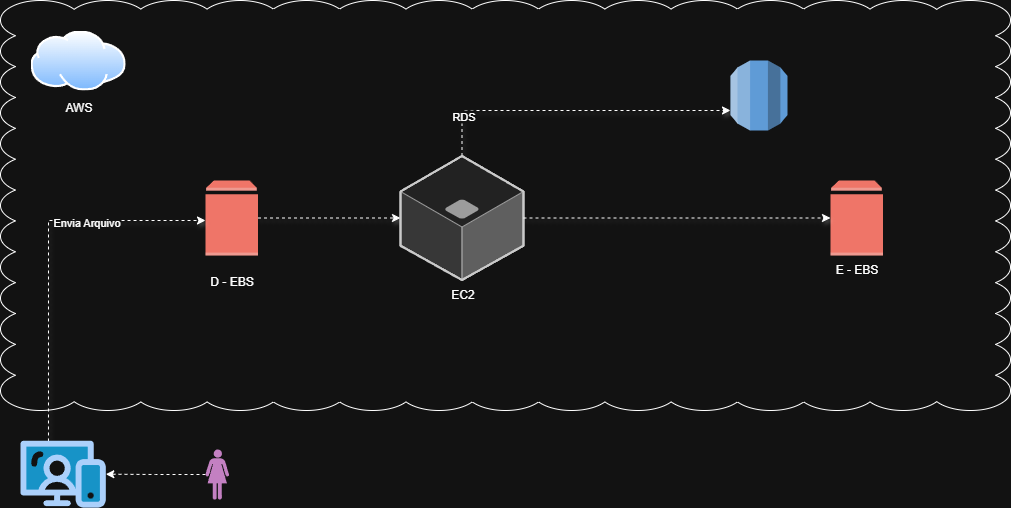

The diagram above was exported from draw.io. Its source (the exported page's mxGraphModel, read from the mxfile embedded in the PNG):
<mxGraphModel dx="1426" dy="743" grid="1" gridSize="10" guides="1" tooltips="1" connect="1" arrows="1" fold="1" page="1" pageScale="1" pageWidth="827" pageHeight="1169" math="0" shadow="0">
  <root>
    <mxCell id="0" />
    <mxCell id="1" parent="0" />
    <mxCell id="SnmiZvZaNrbcZACi8dNn-13" value="" style="whiteSpace=wrap;html=1;shape=mxgraph.basic.cloud_rect" vertex="1" parent="1">
      <mxGeometry x="40" y="30" width="1010" height="410" as="geometry" />
    </mxCell>
    <mxCell id="SnmiZvZaNrbcZACi8dNn-1" value="AWS" style="image;aspect=fixed;perimeter=ellipsePerimeter;html=1;align=center;shadow=0;dashed=0;spacingTop=3;image=img/lib/active_directory/internet_cloud.svg;" vertex="1" parent="1">
      <mxGeometry x="70" y="60" width="95.23" height="60" as="geometry" />
    </mxCell>
    <mxCell id="SnmiZvZaNrbcZACi8dNn-14" style="edgeStyle=orthogonalEdgeStyle;rounded=0;orthogonalLoop=1;jettySize=auto;html=1;noJump=0;flowAnimation=0;shadow=1;startFill=1;comic=0;enumerate=0;orthogonal=1;ignoreEdge=0;deletable=1;cloneable=1;dashed=1;" edge="1" parent="1" source="HqkIQgbD4-uxTm6xJdzG-1" target="SnmiZvZaNrbcZACi8dNn-3">
      <mxGeometry relative="1" as="geometry" />
    </mxCell>
    <mxCell id="HqkIQgbD4-uxTm6xJdzG-1" value="&lt;p&gt;D - EBS&lt;/p&gt;" style="outlineConnect=0;dashed=0;verticalLabelPosition=bottom;verticalAlign=top;align=center;html=1;shape=mxgraph.aws3.volume;fillColor=#E05243;gradientColor=none;" parent="1" vertex="1">
      <mxGeometry x="245" y="210" width="52.5" height="75" as="geometry" />
    </mxCell>
    <mxCell id="HqkIQgbD4-uxTm6xJdzG-8" style="edgeStyle=orthogonalEdgeStyle;rounded=0;orthogonalLoop=1;jettySize=auto;html=1;exitX=0.328;exitY=0.011;exitDx=0;exitDy=0;exitPerimeter=0;noJump=0;flowAnimation=0;shadow=1;startFill=1;comic=0;enumerate=0;orthogonal=1;ignoreEdge=0;deletable=1;cloneable=1;dashed=1;" parent="1" source="HqkIQgbD4-uxTm6xJdzG-2" target="HqkIQgbD4-uxTm6xJdzG-1" edge="1">
      <mxGeometry relative="1" as="geometry">
        <Array as="points">
          <mxPoint x="88" y="250" />
        </Array>
        <mxPoint x="90.00000000000004" y="425.2348466630001" as="sourcePoint" />
        <mxPoint x="180" y="250" as="targetPoint" />
      </mxGeometry>
    </mxCell>
    <mxCell id="HqkIQgbD4-uxTm6xJdzG-9" value="Envia Arquivo" style="edgeLabel;html=1;align=center;verticalAlign=middle;resizable=0;points=[];" parent="HqkIQgbD4-uxTm6xJdzG-8" vertex="1" connectable="0">
      <mxGeometry x="0.3638" y="-1" relative="1" as="geometry">
        <mxPoint as="offset" />
      </mxGeometry>
    </mxCell>
    <mxCell id="HqkIQgbD4-uxTm6xJdzG-2" value="" style="verticalLabelPosition=bottom;aspect=fixed;html=1;shape=mxgraph.salesforce.web;fillColorStyles=fillColor2,fillColor3,fillColor4;fillColor2=#032d60;fillColor3=#0d9dda;fillColor4=#ffffff;fillColor=none;strokeColor=none;" parent="1" vertex="1">
      <mxGeometry x="60" y="470" width="85.32" height="67.4" as="geometry" />
    </mxCell>
    <mxCell id="HqkIQgbD4-uxTm6xJdzG-10" value="" style="edgeStyle=orthogonalEdgeStyle;rounded=0;orthogonalLoop=1;jettySize=auto;html=1;startFill=1;comic=0;enumerate=0;orthogonal=1;ignoreEdge=0;noJump=0;deletable=1;cloneable=1;dashed=1;" parent="1" source="HqkIQgbD4-uxTm6xJdzG-11" target="HqkIQgbD4-uxTm6xJdzG-2" edge="1">
      <mxGeometry relative="1" as="geometry">
        <mxPoint x="241.8800000000001" y="503.70000000000005" as="sourcePoint" />
      </mxGeometry>
    </mxCell>
    <mxCell id="HqkIQgbD4-uxTm6xJdzG-11" value="" style="verticalLabelPosition=bottom;sketch=0;html=1;fillColor=#A153A0;verticalAlign=top;align=center;pointerEvents=1;shape=mxgraph.cisco_safe.design.actor_1;" parent="1" vertex="1">
      <mxGeometry x="245" y="479" width="23.5" height="50" as="geometry" />
    </mxCell>
    <mxCell id="SnmiZvZaNrbcZACi8dNn-8" style="edgeStyle=orthogonalEdgeStyle;rounded=0;orthogonalLoop=1;jettySize=auto;html=1;noJump=0;flowAnimation=0;shadow=1;startFill=1;comic=0;enumerate=0;orthogonal=1;ignoreEdge=0;deletable=1;cloneable=1;dashed=1;" edge="1" parent="1" source="SnmiZvZaNrbcZACi8dNn-3" target="SnmiZvZaNrbcZACi8dNn-7">
      <mxGeometry relative="1" as="geometry">
        <Array as="points">
          <mxPoint x="502" y="140" />
        </Array>
      </mxGeometry>
    </mxCell>
    <mxCell id="SnmiZvZaNrbcZACi8dNn-9" value="RDS" style="edgeLabel;html=1;align=center;verticalAlign=middle;resizable=0;points=[];" vertex="1" connectable="0" parent="SnmiZvZaNrbcZACi8dNn-8">
      <mxGeometry x="-0.7371" relative="1" as="geometry">
        <mxPoint x="1" y="1" as="offset" />
      </mxGeometry>
    </mxCell>
    <mxCell id="SnmiZvZaNrbcZACi8dNn-3" value="EC2" style="verticalLabelPosition=bottom;html=1;verticalAlign=top;strokeWidth=1;align=center;outlineConnect=0;dashed=0;outlineConnect=0;shape=mxgraph.aws3d.application_server;fillColor=#ECECEC;strokeColor=#5E5E5E;aspect=fixed;strokeColor2=#292929;" vertex="1" parent="1">
      <mxGeometry x="440" y="185.5" width="123" height="124" as="geometry" />
    </mxCell>
    <mxCell id="SnmiZvZaNrbcZACi8dNn-5" value="E - EBS" style="outlineConnect=0;dashed=0;verticalLabelPosition=bottom;verticalAlign=top;align=center;html=1;shape=mxgraph.aws3.volume;fillColor=#E05243;gradientColor=none;" vertex="1" parent="1">
      <mxGeometry x="870" y="210" width="52.5" height="75" as="geometry" />
    </mxCell>
    <mxCell id="SnmiZvZaNrbcZACi8dNn-6" style="edgeStyle=orthogonalEdgeStyle;rounded=0;orthogonalLoop=1;jettySize=auto;html=1;entryX=0;entryY=0.5;entryDx=0;entryDy=0;entryPerimeter=0;noJump=0;flowAnimation=0;shadow=1;startFill=1;comic=0;enumerate=0;orthogonal=1;ignoreEdge=0;deletable=1;cloneable=1;dashed=1;" edge="1" parent="1" source="SnmiZvZaNrbcZACi8dNn-3" target="SnmiZvZaNrbcZACi8dNn-5">
      <mxGeometry relative="1" as="geometry" />
    </mxCell>
    <mxCell id="SnmiZvZaNrbcZACi8dNn-7" value="" style="outlineConnect=0;dashed=0;verticalLabelPosition=bottom;verticalAlign=top;align=center;html=1;shape=mxgraph.aws3.rds;fillColor=#2E73B8;gradientColor=none;" vertex="1" parent="1">
      <mxGeometry x="770" y="90" width="57" height="70" as="geometry" />
    </mxCell>
  </root>
</mxGraphModel>